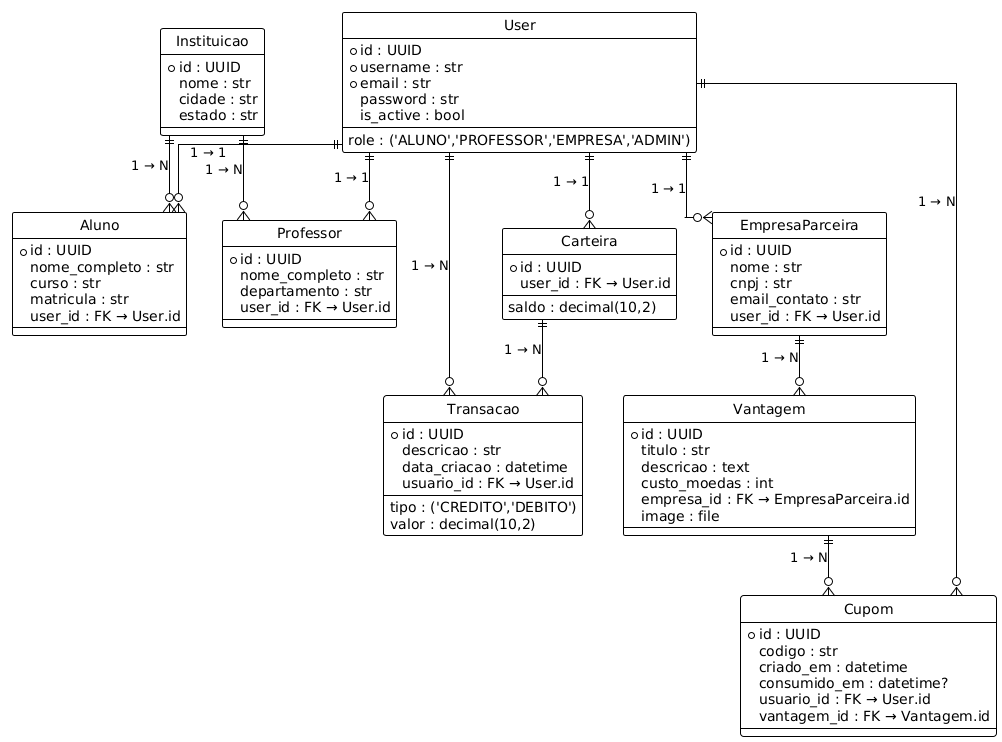

The diagram above was rendered by PlantUML. Its source (embedded in the PNG):
@startuml
!theme plain
hide circle
skinparam linetype ortho
skinparam entity {
    BackgroundColor #0b1220
    BorderColor #c7d2fe
    FontColor white
}

entity "User" as user {
  *id : UUID
  *username : str
  *email : str
  password : str
  role : ('ALUNO','PROFESSOR','EMPRESA','ADMIN')
  is_active : bool
}

entity "Aluno" as aluno {
  *id : UUID
  nome_completo : str
  curso : str
  matricula : str
  user_id : FK → User.id
}

entity "Professor" as prof {
  *id : UUID
  nome_completo : str
  departamento : str
  user_id : FK → User.id
}

entity "EmpresaParceira" as emp {
  *id : UUID
  nome : str
  cnpj : str
  email_contato : str
  user_id : FK → User.id
}

entity "Instituicao" as inst {
  *id : UUID
  nome : str
  cidade : str
  estado : str
}

entity "Carteira" as cart {
  *id : UUID
  saldo : decimal(10,2)
  user_id : FK → User.id
}

entity "Transacao" as trans {
  *id : UUID
  tipo : ('CREDITO','DEBITO')
  valor : decimal(10,2)
  descricao : str
  data_criacao : datetime
  usuario_id : FK → User.id
}

entity "Vantagem" as vant {
  *id : UUID
  titulo : str
  descricao : text
  custo_moedas : int
  empresa_id : FK → EmpresaParceira.id
  image : file
}

entity "Cupom" as cup {
  *id : UUID
  codigo : str
  criado_em : datetime
  consumido_em : datetime?
  usuario_id : FK → User.id
  vantagem_id : FK → Vantagem.id
}

user ||--o{ aluno : "1 → 1"
user ||--o{ prof : "1 → 1"
user ||--o{ emp : "1 → 1"
user ||--o{ cart : "1 → 1"
user ||--o{ trans : "1 → N"
user ||--o{ cup : "1 → N"

emp ||--o{ vant : "1 → N"
vant ||--o{ cup : "1 → N"

inst ||--o{ aluno : "1 → N"
inst ||--o{ prof : "1 → N"

cart ||--o{ trans : "1 → N"
@enduml